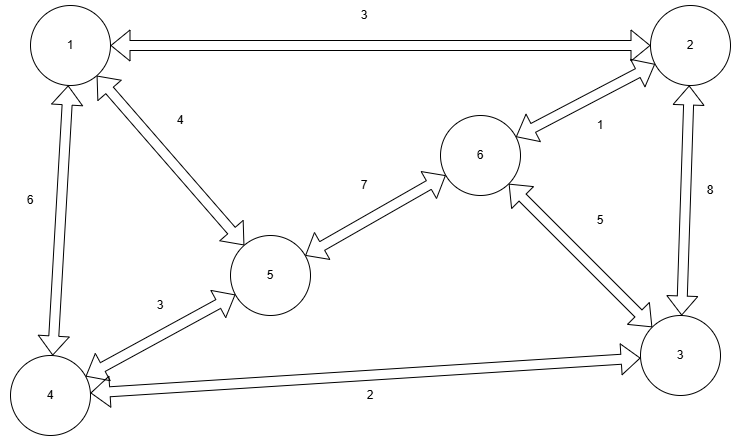

The diagram above was exported from draw.io. Its source (the exported page's mxGraphModel, read from the mxfile embedded in the PNG):
<mxGraphModel dx="1050" dy="557" grid="1" gridSize="10" guides="1" tooltips="1" connect="1" arrows="1" fold="1" page="1" pageScale="1" pageWidth="827" pageHeight="1169" math="0" shadow="0">
  <root>
    <mxCell id="0" />
    <mxCell id="1" parent="0" />
    <mxCell id="hxDOR-kfbqP6Ii_-3h4L-1" value="" style="ellipse;whiteSpace=wrap;html=1;aspect=fixed;" parent="1" vertex="1">
      <mxGeometry x="250" y="340" width="80" height="80" as="geometry" />
    </mxCell>
    <mxCell id="hxDOR-kfbqP6Ii_-3h4L-2" value="" style="ellipse;whiteSpace=wrap;html=1;aspect=fixed;" parent="1" vertex="1">
      <mxGeometry x="50" y="110" width="80" height="80" as="geometry" />
    </mxCell>
    <mxCell id="hxDOR-kfbqP6Ii_-3h4L-3" value="" style="ellipse;whiteSpace=wrap;html=1;aspect=fixed;" parent="1" vertex="1">
      <mxGeometry x="660" y="420" width="80" height="80" as="geometry" />
    </mxCell>
    <mxCell id="hxDOR-kfbqP6Ii_-3h4L-4" value="" style="ellipse;whiteSpace=wrap;html=1;aspect=fixed;" parent="1" vertex="1">
      <mxGeometry x="30" y="460" width="80" height="80" as="geometry" />
    </mxCell>
    <mxCell id="hxDOR-kfbqP6Ii_-3h4L-5" value="" style="ellipse;whiteSpace=wrap;html=1;aspect=fixed;" parent="1" vertex="1">
      <mxGeometry x="460" y="220" width="80" height="80" as="geometry" />
    </mxCell>
    <mxCell id="hxDOR-kfbqP6Ii_-3h4L-6" value="" style="ellipse;whiteSpace=wrap;html=1;aspect=fixed;" parent="1" vertex="1">
      <mxGeometry x="670" y="110" width="80" height="80" as="geometry" />
    </mxCell>
    <mxCell id="hxDOR-kfbqP6Ii_-3h4L-7" value="" style="shape=flexArrow;endArrow=classic;startArrow=classic;html=1;rounded=0;" parent="1" source="hxDOR-kfbqP6Ii_-3h4L-2" target="hxDOR-kfbqP6Ii_-3h4L-6" edge="1">
      <mxGeometry width="100" height="100" relative="1" as="geometry">
        <mxPoint x="360" y="400" as="sourcePoint" />
        <mxPoint x="460" y="300" as="targetPoint" />
      </mxGeometry>
    </mxCell>
    <mxCell id="hxDOR-kfbqP6Ii_-3h4L-8" value="" style="shape=flexArrow;endArrow=classic;startArrow=classic;html=1;rounded=0;" parent="1" source="hxDOR-kfbqP6Ii_-3h4L-1" target="hxDOR-kfbqP6Ii_-3h4L-2" edge="1">
      <mxGeometry width="100" height="100" relative="1" as="geometry">
        <mxPoint x="360" y="400" as="sourcePoint" />
        <mxPoint x="460" y="300" as="targetPoint" />
      </mxGeometry>
    </mxCell>
    <mxCell id="hxDOR-kfbqP6Ii_-3h4L-9" value="" style="shape=flexArrow;endArrow=classic;startArrow=classic;html=1;rounded=0;" parent="1" source="hxDOR-kfbqP6Ii_-3h4L-4" target="hxDOR-kfbqP6Ii_-3h4L-3" edge="1">
      <mxGeometry width="100" height="100" relative="1" as="geometry">
        <mxPoint x="360" y="400" as="sourcePoint" />
        <mxPoint x="460" y="300" as="targetPoint" />
      </mxGeometry>
    </mxCell>
    <mxCell id="hxDOR-kfbqP6Ii_-3h4L-10" value="" style="shape=flexArrow;endArrow=classic;startArrow=classic;html=1;rounded=0;" parent="1" source="hxDOR-kfbqP6Ii_-3h4L-1" target="hxDOR-kfbqP6Ii_-3h4L-5" edge="1">
      <mxGeometry width="100" height="100" relative="1" as="geometry">
        <mxPoint x="360" y="400" as="sourcePoint" />
        <mxPoint x="460" y="300" as="targetPoint" />
      </mxGeometry>
    </mxCell>
    <mxCell id="hxDOR-kfbqP6Ii_-3h4L-11" value="" style="shape=flexArrow;endArrow=classic;startArrow=classic;html=1;rounded=0;" parent="1" source="hxDOR-kfbqP6Ii_-3h4L-3" target="hxDOR-kfbqP6Ii_-3h4L-6" edge="1">
      <mxGeometry width="100" height="100" relative="1" as="geometry">
        <mxPoint x="360" y="400" as="sourcePoint" />
        <mxPoint x="460" y="300" as="targetPoint" />
      </mxGeometry>
    </mxCell>
    <mxCell id="hxDOR-kfbqP6Ii_-3h4L-12" value="" style="shape=flexArrow;endArrow=classic;startArrow=classic;html=1;rounded=0;" parent="1" source="hxDOR-kfbqP6Ii_-3h4L-4" target="hxDOR-kfbqP6Ii_-3h4L-2" edge="1">
      <mxGeometry width="100" height="100" relative="1" as="geometry">
        <mxPoint x="360" y="400" as="sourcePoint" />
        <mxPoint x="460" y="300" as="targetPoint" />
      </mxGeometry>
    </mxCell>
    <mxCell id="hxDOR-kfbqP6Ii_-3h4L-13" value="" style="shape=flexArrow;endArrow=classic;startArrow=classic;html=1;rounded=0;" parent="1" source="hxDOR-kfbqP6Ii_-3h4L-5" target="hxDOR-kfbqP6Ii_-3h4L-3" edge="1">
      <mxGeometry width="100" height="100" relative="1" as="geometry">
        <mxPoint x="360" y="400" as="sourcePoint" />
        <mxPoint x="460" y="300" as="targetPoint" />
      </mxGeometry>
    </mxCell>
    <mxCell id="hxDOR-kfbqP6Ii_-3h4L-14" value="" style="shape=flexArrow;endArrow=classic;startArrow=classic;html=1;rounded=0;" parent="1" source="hxDOR-kfbqP6Ii_-3h4L-6" target="hxDOR-kfbqP6Ii_-3h4L-5" edge="1">
      <mxGeometry width="100" height="100" relative="1" as="geometry">
        <mxPoint x="360" y="400" as="sourcePoint" />
        <mxPoint x="500" y="270" as="targetPoint" />
      </mxGeometry>
    </mxCell>
    <mxCell id="hxDOR-kfbqP6Ii_-3h4L-15" value="" style="shape=flexArrow;endArrow=classic;startArrow=classic;html=1;rounded=0;" parent="1" source="hxDOR-kfbqP6Ii_-3h4L-4" target="hxDOR-kfbqP6Ii_-3h4L-1" edge="1">
      <mxGeometry width="100" height="100" relative="1" as="geometry">
        <mxPoint x="360" y="400" as="sourcePoint" />
        <mxPoint x="460" y="300" as="targetPoint" />
      </mxGeometry>
    </mxCell>
    <mxCell id="hxDOR-kfbqP6Ii_-3h4L-18" value="8" style="text;html=1;align=center;verticalAlign=middle;whiteSpace=wrap;rounded=0;" parent="1" vertex="1">
      <mxGeometry x="700" y="280" width="60" height="30" as="geometry" />
    </mxCell>
    <mxCell id="hxDOR-kfbqP6Ii_-3h4L-19" value="3" style="text;html=1;align=center;verticalAlign=middle;whiteSpace=wrap;rounded=0;" parent="1" vertex="1">
      <mxGeometry x="354" y="105" width="60" height="30" as="geometry" />
    </mxCell>
    <mxCell id="hxDOR-kfbqP6Ii_-3h4L-20" value="6" style="text;html=1;align=center;verticalAlign=middle;whiteSpace=wrap;rounded=0;" parent="1" vertex="1">
      <mxGeometry x="470" y="245" width="60" height="30" as="geometry" />
    </mxCell>
    <mxCell id="hxDOR-kfbqP6Ii_-3h4L-21" value="5" style="text;html=1;align=center;verticalAlign=middle;whiteSpace=wrap;rounded=0;" parent="1" vertex="1">
      <mxGeometry x="260" y="365" width="60" height="30" as="geometry" />
    </mxCell>
    <mxCell id="hxDOR-kfbqP6Ii_-3h4L-22" value="4" style="text;html=1;align=center;verticalAlign=middle;whiteSpace=wrap;rounded=0;" parent="1" vertex="1">
      <mxGeometry x="40" y="485" width="60" height="30" as="geometry" />
    </mxCell>
    <mxCell id="hxDOR-kfbqP6Ii_-3h4L-23" value="3" style="text;html=1;align=center;verticalAlign=middle;whiteSpace=wrap;rounded=0;" parent="1" vertex="1">
      <mxGeometry x="670" y="445" width="60" height="30" as="geometry" />
    </mxCell>
    <mxCell id="hxDOR-kfbqP6Ii_-3h4L-24" value="2" style="text;html=1;align=center;verticalAlign=middle;whiteSpace=wrap;rounded=0;" parent="1" vertex="1">
      <mxGeometry x="680" y="135" width="60" height="30" as="geometry" />
    </mxCell>
    <mxCell id="hxDOR-kfbqP6Ii_-3h4L-25" value="1" style="text;html=1;align=center;verticalAlign=middle;whiteSpace=wrap;rounded=0;" parent="1" vertex="1">
      <mxGeometry x="60" y="135" width="60" height="30" as="geometry" />
    </mxCell>
    <mxCell id="hxDOR-kfbqP6Ii_-3h4L-26" value="7" style="text;html=1;align=center;verticalAlign=middle;whiteSpace=wrap;rounded=0;" parent="1" vertex="1">
      <mxGeometry x="354" y="275" width="60" height="30" as="geometry" />
    </mxCell>
    <mxCell id="hxDOR-kfbqP6Ii_-3h4L-27" value="6" style="text;html=1;align=center;verticalAlign=middle;whiteSpace=wrap;rounded=0;" parent="1" vertex="1">
      <mxGeometry x="20" y="290" width="60" height="30" as="geometry" />
    </mxCell>
    <mxCell id="hxDOR-kfbqP6Ii_-3h4L-28" value="3" style="text;html=1;align=center;verticalAlign=middle;whiteSpace=wrap;rounded=0;" parent="1" vertex="1">
      <mxGeometry x="150" y="395" width="60" height="30" as="geometry" />
    </mxCell>
    <mxCell id="hxDOR-kfbqP6Ii_-3h4L-29" value="4" style="text;html=1;align=center;verticalAlign=middle;whiteSpace=wrap;rounded=0;" parent="1" vertex="1">
      <mxGeometry x="170" y="210" width="60" height="30" as="geometry" />
    </mxCell>
    <mxCell id="hxDOR-kfbqP6Ii_-3h4L-30" value="1" style="text;html=1;align=center;verticalAlign=middle;whiteSpace=wrap;rounded=0;" parent="1" vertex="1">
      <mxGeometry x="590" y="215" width="60" height="30" as="geometry" />
    </mxCell>
    <mxCell id="hxDOR-kfbqP6Ii_-3h4L-31" value="5" style="text;html=1;align=center;verticalAlign=middle;whiteSpace=wrap;rounded=0;" parent="1" vertex="1">
      <mxGeometry x="590" y="310" width="60" height="30" as="geometry" />
    </mxCell>
    <mxCell id="hxDOR-kfbqP6Ii_-3h4L-32" value="2" style="text;html=1;align=center;verticalAlign=middle;whiteSpace=wrap;rounded=0;" parent="1" vertex="1">
      <mxGeometry x="360" y="485" width="60" height="30" as="geometry" />
    </mxCell>
  </root>
</mxGraphModel>